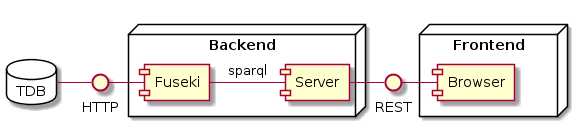

The diagram above was rendered by PlantUML. Its source (embedded in the PNG):
@startuml
interface REST
interface HTTP

database "TDB" {
	TDB - HTTP
}

node "Backend" {
	HTTP - [Fuseki]
	[Fuseki] - [Server] :sparql
    [Server] - REST
}

 node "Frontend" {
 	REST - [Browser]
 }
@enduml